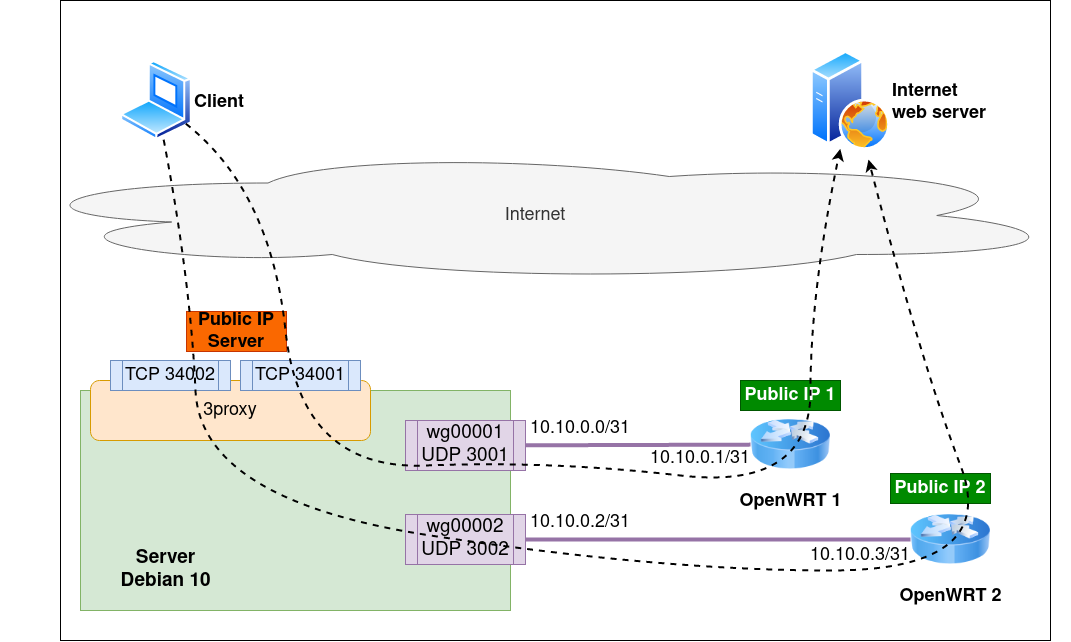

The diagram above was exported from draw.io. Its source (the exported page's mxGraphModel, read from the mxfile embedded in the PNG):
<mxGraphModel dx="1673" dy="900" grid="1" gridSize="10" guides="1" tooltips="1" connect="1" arrows="1" fold="1" page="1" pageScale="1" pageWidth="1169" pageHeight="827" math="0" shadow="0">
  <root>
    <mxCell id="0" />
    <mxCell id="1" parent="0" />
    <mxCell id="klnSmGw5Eti4RpGmosjs-37" value="" style="rounded=0;whiteSpace=wrap;html=1;fontSize=18;fontColor=#CC99FF;" vertex="1" parent="1">
      <mxGeometry x="120" y="30" width="990" height="640" as="geometry" />
    </mxCell>
    <mxCell id="klnSmGw5Eti4RpGmosjs-2" value="" style="rounded=0;whiteSpace=wrap;html=1;fillColor=#d5e8d4;strokeColor=#82b366;" vertex="1" parent="1">
      <mxGeometry x="140" y="420" width="430" height="220" as="geometry" />
    </mxCell>
    <mxCell id="klnSmGw5Eti4RpGmosjs-3" value="OpenWRT 1" style="image;html=1;image=img/lib/clip_art/networking/Router_Icon_128x128.png;fontSize=18;fontStyle=1" vertex="1" parent="1">
      <mxGeometry x="810" y="434" width="80" height="80" as="geometry" />
    </mxCell>
    <mxCell id="klnSmGw5Eti4RpGmosjs-4" value="OpenWRT 2" style="image;html=1;image=img/lib/clip_art/networking/Router_Icon_128x128.png;fontSize=18;fontStyle=1" vertex="1" parent="1">
      <mxGeometry x="970" y="529" width="80" height="80" as="geometry" />
    </mxCell>
    <mxCell id="klnSmGw5Eti4RpGmosjs-5" value="&lt;div style=&quot;font-size: 19px;&quot;&gt;Server&lt;br style=&quot;font-size: 19px;&quot;&gt;&lt;/div&gt;&lt;div style=&quot;font-size: 19px;&quot;&gt;Debian 10&lt;/div&gt;" style="text;html=1;align=center;verticalAlign=middle;resizable=0;points=[];autosize=1;strokeColor=none;fillColor=none;fontSize=19;fontStyle=1" vertex="1" parent="1">
      <mxGeometry x="170" y="570" width="110" height="60" as="geometry" />
    </mxCell>
    <mxCell id="klnSmGw5Eti4RpGmosjs-6" value="wg00001&lt;br&gt;UDP 3001" style="shape=process;whiteSpace=wrap;html=1;backgroundOutline=1;fontSize=19;fillColor=#e1d5e7;strokeColor=#9673a6;" vertex="1" parent="1">
      <mxGeometry x="465" y="450" width="120" height="50" as="geometry" />
    </mxCell>
    <mxCell id="klnSmGw5Eti4RpGmosjs-8" value="wg00002&lt;br&gt;UDP 3002" style="shape=process;whiteSpace=wrap;html=1;backgroundOutline=1;fontSize=19;fillColor=#e1d5e7;strokeColor=#9673a6;" vertex="1" parent="1">
      <mxGeometry x="465" y="544" width="120" height="50" as="geometry" />
    </mxCell>
    <mxCell id="klnSmGw5Eti4RpGmosjs-9" value="" style="endArrow=none;html=1;rounded=0;fontSize=19;strokeWidth=4;fillColor=#e1d5e7;strokeColor=#9673a6;" edge="1" parent="1" source="klnSmGw5Eti4RpGmosjs-6" target="klnSmGw5Eti4RpGmosjs-3">
      <mxGeometry width="50" height="50" relative="1" as="geometry">
        <mxPoint x="620" y="610" as="sourcePoint" />
        <mxPoint x="670" y="560" as="targetPoint" />
      </mxGeometry>
    </mxCell>
    <mxCell id="klnSmGw5Eti4RpGmosjs-10" value="" style="endArrow=none;html=1;rounded=0;fontSize=19;strokeWidth=4;fillColor=#e1d5e7;strokeColor=#9673a6;" edge="1" parent="1" source="klnSmGw5Eti4RpGmosjs-8" target="klnSmGw5Eti4RpGmosjs-4">
      <mxGeometry width="50" height="50" relative="1" as="geometry">
        <mxPoint x="595" y="476.089108910891" as="sourcePoint" />
        <mxPoint x="1000" y="415.94059405940584" as="targetPoint" />
      </mxGeometry>
    </mxCell>
    <mxCell id="klnSmGw5Eti4RpGmosjs-11" value="Internet" style="ellipse;shape=cloud;whiteSpace=wrap;html=1;fontSize=18;fillColor=#f5f5f5;fontColor=#333333;strokeColor=#666666;" vertex="1" parent="1">
      <mxGeometry x="60" y="180" width="1070" height="130" as="geometry" />
    </mxCell>
    <mxCell id="klnSmGw5Eti4RpGmosjs-14" value="Client" style="aspect=fixed;perimeter=ellipsePerimeter;html=1;align=left;shadow=0;dashed=0;spacingTop=3;image;image=img/lib/active_directory/laptop_client.svg;fontSize=18;labelPosition=right;verticalLabelPosition=middle;verticalAlign=middle;fontStyle=1" vertex="1" parent="1">
      <mxGeometry x="180" y="90" width="72" height="80" as="geometry" />
    </mxCell>
    <mxCell id="klnSmGw5Eti4RpGmosjs-15" value="10.10.0.0/31" style="text;html=1;strokeColor=none;fillColor=none;align=center;verticalAlign=middle;whiteSpace=wrap;rounded=0;fontSize=18;" vertex="1" parent="1">
      <mxGeometry x="590" y="443" width="100" height="30" as="geometry" />
    </mxCell>
    <mxCell id="klnSmGw5Eti4RpGmosjs-21" value="10.10.0.1/31" style="text;html=1;strokeColor=none;fillColor=none;align=center;verticalAlign=middle;whiteSpace=wrap;rounded=0;fontSize=18;" vertex="1" parent="1">
      <mxGeometry x="710" y="473" width="100" height="30" as="geometry" />
    </mxCell>
    <mxCell id="klnSmGw5Eti4RpGmosjs-22" value="10.10.0.2/31" style="text;html=1;strokeColor=none;fillColor=none;align=center;verticalAlign=middle;whiteSpace=wrap;rounded=0;fontSize=18;" vertex="1" parent="1">
      <mxGeometry x="590" y="537" width="100" height="30" as="geometry" />
    </mxCell>
    <mxCell id="klnSmGw5Eti4RpGmosjs-23" value="10.10.0.3/31" style="text;html=1;strokeColor=none;fillColor=none;align=center;verticalAlign=middle;whiteSpace=wrap;rounded=0;fontSize=18;" vertex="1" parent="1">
      <mxGeometry x="870" y="570" width="100" height="30" as="geometry" />
    </mxCell>
    <mxCell id="klnSmGw5Eti4RpGmosjs-25" value="3proxy" style="rounded=1;whiteSpace=wrap;html=1;fontSize=18;fillColor=#ffe6cc;strokeColor=#d79b00;" vertex="1" parent="1">
      <mxGeometry x="150" y="410" width="280" height="60" as="geometry" />
    </mxCell>
    <mxCell id="klnSmGw5Eti4RpGmosjs-26" value="TCP 34001" style="shape=process;whiteSpace=wrap;html=1;backgroundOutline=1;fontSize=18;fillColor=#dae8fc;strokeColor=#6c8ebf;" vertex="1" parent="1">
      <mxGeometry x="300" y="390" width="120" height="30" as="geometry" />
    </mxCell>
    <mxCell id="klnSmGw5Eti4RpGmosjs-27" value="TCP 34002" style="shape=process;whiteSpace=wrap;html=1;backgroundOutline=1;fontSize=18;fillColor=#dae8fc;strokeColor=#6c8ebf;" vertex="1" parent="1">
      <mxGeometry x="170" y="390" width="120" height="30" as="geometry" />
    </mxCell>
    <mxCell id="klnSmGw5Eti4RpGmosjs-30" value="&lt;div&gt;Internet&lt;/div&gt;&lt;div&gt;web server&lt;/div&gt;" style="aspect=fixed;perimeter=ellipsePerimeter;html=1;align=left;shadow=0;dashed=0;spacingTop=3;image;image=img/lib/active_directory/web_server.svg;fontSize=18;verticalAlign=middle;labelPosition=right;verticalLabelPosition=middle;fontStyle=1" vertex="1" parent="1">
      <mxGeometry x="870" y="80" width="80" height="100" as="geometry" />
    </mxCell>
    <mxCell id="klnSmGw5Eti4RpGmosjs-31" value="Public IP 1" style="text;html=1;strokeColor=#005700;fillColor=#008a00;align=center;verticalAlign=middle;whiteSpace=wrap;rounded=0;fontSize=18;fontStyle=1;fontColor=#ffffff;" vertex="1" parent="1">
      <mxGeometry x="800" y="410" width="100" height="30" as="geometry" />
    </mxCell>
    <mxCell id="klnSmGw5Eti4RpGmosjs-32" value="Public IP 2" style="text;html=1;strokeColor=#005700;fillColor=#008a00;align=center;verticalAlign=middle;whiteSpace=wrap;rounded=0;fontSize=18;fontStyle=1;fontColor=#ffffff;" vertex="1" parent="1">
      <mxGeometry x="950" y="503" width="100" height="30" as="geometry" />
    </mxCell>
    <mxCell id="klnSmGw5Eti4RpGmosjs-36" value="&lt;div&gt;Public IP&lt;/div&gt;&lt;div&gt;Server&lt;br&gt;&lt;/div&gt;" style="text;html=1;strokeColor=#C73500;fillColor=#fa6800;align=center;verticalAlign=middle;whiteSpace=wrap;rounded=0;fontSize=18;fontStyle=1;fontColor=#000000;" vertex="1" parent="1">
      <mxGeometry x="246" y="341" width="100" height="40" as="geometry" />
    </mxCell>
    <mxCell id="klnSmGw5Eti4RpGmosjs-33" value="" style="curved=1;endArrow=classic;html=1;rounded=0;strokeWidth=2;fontSize=18;fontColor=#CC99FF;dashed=1;" edge="1" parent="1" source="klnSmGw5Eti4RpGmosjs-14" target="klnSmGw5Eti4RpGmosjs-30">
      <mxGeometry width="50" height="50" relative="1" as="geometry">
        <mxPoint x="680" y="400" as="sourcePoint" />
        <mxPoint x="730" y="350" as="targetPoint" />
        <Array as="points">
          <mxPoint x="330" y="220" />
          <mxPoint x="360" y="500" />
          <mxPoint x="610" y="490" />
          <mxPoint x="870" y="520" />
          <mxPoint x="870" y="320" />
        </Array>
      </mxGeometry>
    </mxCell>
    <mxCell id="klnSmGw5Eti4RpGmosjs-35" value="" style="curved=1;endArrow=classic;html=1;rounded=0;strokeWidth=2;fontSize=18;fontColor=#CC99FF;dashed=1;" edge="1" parent="1" source="klnSmGw5Eti4RpGmosjs-14">
      <mxGeometry width="50" height="50" relative="1" as="geometry">
        <mxPoint x="235.4070811631907" y="113.0732482972727" as="sourcePoint" />
        <mxPoint x="928.0046735321853" y="188.98860201697767" as="targetPoint" />
        <Array as="points">
          <mxPoint x="250" y="310" />
          <mxPoint x="260" y="530" />
          <mxPoint x="720" y="600" />
          <mxPoint x="1060" y="600" />
          <mxPoint x="980" y="390" />
        </Array>
      </mxGeometry>
    </mxCell>
  </root>
</mxGraphModel>